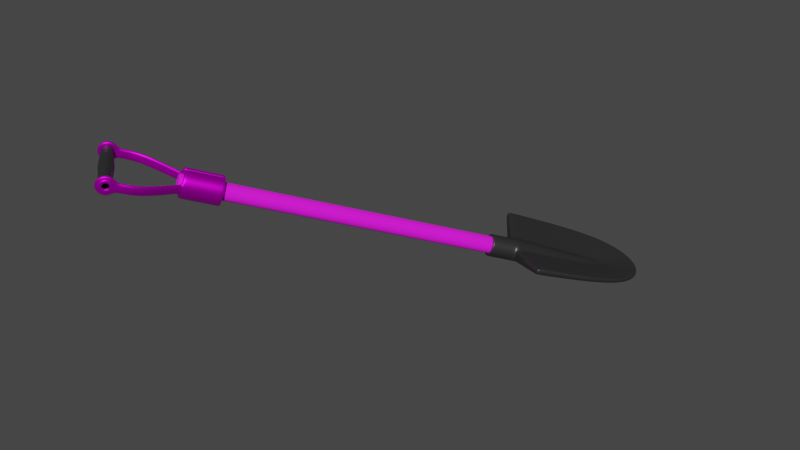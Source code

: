 # Source: shovel.blend  (saved by Blender 3.3.6; exported with 4.5.12 LTS)
import bpy
from mathutils import Matrix  # noqa: F401  (used for matrix-valued properties, if any)

bpy.ops.wm.read_factory_settings(use_empty=True)
scene = bpy.context.scene
scene.name = 'Scene'

# ---- collections
col_collection = bpy.data.collections.new('Collection'); scene.collection.children.link(col_collection)

# ---- images (referenced by path relative to the original .blend; pixels are not part of the script)
import os
ASSET_DIR = os.environ.get("B2B_ASSET_DIR", "")  # directory of the original .blend (textures are referenced by path, not embedded)
HERE = os.path.dirname(os.path.abspath(__file__))  # packed textures are extracted next to this script under _unpacked/

def load_image(name, relpath, width, height, colorspace="sRGB"):
    """Load a texture the original file referenced (path relative to the .blend, or extracted next to this script)."""
    p = next((c for c in (os.path.join(HERE, relpath), os.path.join(ASSET_DIR, relpath)) if relpath and os.path.exists(c)), "")
    if p:
        img = bpy.data.images.load(p, check_existing=True)
        img.name = name
    else:  # same state as the original file: an image datablock whose file is absent (Cycles renders it pink)
        img = bpy.data.images.new(name, width, height)
        img.source = "FILE"
        img.filepath = "//" + (relpath or name)
    img.colorspace_settings.name = colorspace
    return img
img_shovelhand_jpg = load_image('shovelhand.jpg', 'b83ee1327dd271af0e6a5767e3aca9e0.jpg', 1024, 1024, 'sRGB')
img_shovelmetalhand_jpg = load_image('shovelmetalhand.jpg', 'MetalRusted0090_1_350-2.jpg', 1024, 1024, 'sRGB')

# ---- materials (node trees are filled in below, after node groups)
mat_material_004 = bpy.data.materials.new('Material.004')
mat_material_004.use_transparent_shadow = False
mat_material_001 = bpy.data.materials.new('Material.001')
mat_material_001.use_transparent_shadow = False
mat_material_002 = bpy.data.materials.new('Material.002')
mat_material_002.use_transparent_shadow = False

# ---- material node trees
mat_material_004.use_nodes = True; mat_material_004.node_tree.nodes.clear()
_N = mat_material_004.node_tree.nodes; _L = mat_material_004.node_tree.links
n0 = _N.new('ShaderNodeBsdfPrincipled'); n0.name = 'Principled BSDF'; n0.location = (10, 300)
n0.distribution = 'GGX'
n0.subsurface_method = 'RANDOM_WALK_SKIN'
n0.inputs[0].default_value = (0.06998, 0.06998, 0.06998, 1.0)
n0.inputs[1].default_value = 0.6929
n0.inputs[2].default_value = 0.3846
n0.inputs[3].default_value = 1.45
n0.inputs[27].default_value = (0.0, 0.0, 0.0, 1.0)
n0.inputs[28].default_value = 1.0
n1 = _N.new('ShaderNodeOutputMaterial'); n1.name = 'Material Output'; n1.location = (300, 300)
_L.new(n0.outputs[0], n1.inputs[0])
n1.is_active_output = True
mat_material_001.use_nodes = True; mat_material_001.node_tree.nodes.clear()
_N = mat_material_001.node_tree.nodes; _L = mat_material_001.node_tree.links
n0 = _N.new('ShaderNodeBsdfPrincipled'); n0.name = 'Principled BSDF'; n0.location = (10, 300)
n0.distribution = 'GGX'
n0.subsurface_method = 'RANDOM_WALK_SKIN'
n0.inputs[2].default_value = 0.8932
n0.inputs[3].default_value = 1.45
n0.inputs[27].default_value = (0.0, 0.0, 0.0, 1.0)
n0.inputs[28].default_value = 1.0
n1 = _N.new('ShaderNodeOutputMaterial'); n1.name = 'Material Output'; n1.location = (300, 300)
n2 = _N.new('ShaderNodeTexImage'); n2.name = 'Image Texture'; n2.location = (-299, 171)
n2.image = img_shovelhand_jpg
_L.new(n0.outputs[0], n1.inputs[0])
_L.new(n2.outputs[0], n0.inputs[0])
n1.is_active_output = True
mat_material_002.use_nodes = True; mat_material_002.node_tree.nodes.clear()
_N = mat_material_002.node_tree.nodes; _L = mat_material_002.node_tree.links
n0 = _N.new('ShaderNodeBsdfPrincipled'); n0.name = 'Principled BSDF'; n0.location = (10, 300)
n0.distribution = 'GGX'
n0.subsurface_method = 'RANDOM_WALK_SKIN'
n0.inputs[1].default_value = 0.9091
n0.inputs[2].default_value = 0.4023
n0.inputs[3].default_value = 1.45
n0.inputs[27].default_value = (0.0, 0.0, 0.0, 1.0)
n0.inputs[28].default_value = 1.0
n1 = _N.new('ShaderNodeOutputMaterial'); n1.name = 'Material Output'; n1.location = (300, 300)
n2 = _N.new('ShaderNodeTexImage'); n2.name = 'Image Texture'; n2.location = (-350, 137)
n2.image = img_shovelmetalhand_jpg
_L.new(n0.outputs[0], n1.inputs[0])
_L.new(n2.outputs[0], n0.inputs[0])
n1.is_active_output = True

# ---- world
world_world = bpy.data.worlds.new('World'); scene.world = world_world
world_world.use_nodes = True; world_world.node_tree.nodes.clear()
_N = world_world.node_tree.nodes; _L = world_world.node_tree.links
n0 = _N.new('ShaderNodeOutputWorld'); n0.name = 'World Output'; n0.location = (300, 300)
n1 = _N.new('ShaderNodeBackground'); n1.name = 'Background'; n1.location = (10, 300)
n1.inputs[0].default_value = (0.05088, 0.05088, 0.05088, 1.0)
_L.new(n1.outputs[0], n0.inputs[0])
n0.is_active_output = True
world_world.color = (0.05088, 0.05088, 0.05088)
world_world.use_sun_shadow = False
world_world.sun_shadow_jitter_overblur = 0.0

# ---- meshes
me_circle = bpy.data.meshes.new('Circle')
me_circle.from_pydata([(0.0, 1.0, 0.0), (-0.866, 0.5, 0.0), (-0.866, -0.5, 0.0), (0.0, -1.0, 0.0), (0.866, -0.5, 0.0), (0.866, 0.5, 0.0), (-0.866, -0.5, 1.515), (-0.0001324, 0.4127, 7.64), (1.144e-07, 1.0, 1.515), (0.866, 0.5, 1.515), (-0.521, -0.3008, 7.005), (0.866, -0.5, 1.515), (-0.866, 0.5, 1.515), (0.0001335, -0.4127, 7.64), (-0.521, 0.3008, 7.005), (0.521, -0.3008, 7.005), (0.521, 0.3008, 7.005), (1.144e-07, -1.0, 1.515), (-0.001323, 0.9439, 10.4), (0.002445, 0.6482, 10.4), (-4.063, 0.5239, 1.884), (-4.066, 1.073, 1.884), (4.064, 1.068, 1.884), (4.067, 0.5189, 1.884), (3.487, 0.6286, 8.542), (-3.513, 0.6331, 8.542), (3.486, 0.9591, 8.542), (-3.515, 0.9636, 8.542), (-0.7509, 0.3517, 7.123), (0.0003068, -0.3373, 7.852), (-0.7507, -0.2291, 7.123), (-1.112, 0.544, 1.543), (1.112, -0.4218, 1.543), (1.112, 0.5436, 1.543), (-1.112, -0.4214, 1.543), (0.7488, -0.2294, 7.123), (-0.0002195, 0.4596, 7.852), (0.7486, 0.3513, 7.123), (-3.216, 0.8975, 8.389), (-3.215, 0.54, 8.389), (3.748, 0.4173, 1.847), (-0.001154, 0.962, 10.13), (3.19, 0.8935, 8.389), (0.002165, 0.4715, 10.13), (-3.747, 1.016, 1.847), (3.746, 1.012, 1.847), (-3.745, 0.4219, 1.847), (3.192, 0.536, 8.389), (1.028e-07, -1.0, 1.362), (-0.866, -0.5, 1.362), (0.866, 0.5, 1.362), (1.028e-07, 1.0, 1.362), (0.866, -0.5, 1.362), (-0.866, 0.5, 1.362), (6.306e-09, 0.6645, -5.262e-15), (-0.5755, 0.3323, -1.308e-14), (-0.5755, -0.3323, -8.311e-15), (6.363e-09, -0.6645, 4.268e-15), (0.5755, -0.3323, 1.208e-14), (0.5755, 0.3323, 7.317e-15), (8.724e-09, -1.0, 0.1156), (0.866, 0.5, 0.1156), (-0.866, 0.5, 0.1156), (-0.866, -0.5, 0.1156), (8.724e-09, 1.0, 0.1156), (0.866, -0.5, 0.1156), (1.742e-09, 0.9073, -1.454e-15), (0.7858, 0.4537, 2.021e-15), (0.7858, -0.4537, 3.337e-15), (1.758e-09, -0.9073, 1.179e-15), (-0.7858, -0.4537, -2.296e-15), (-0.7858, 0.4537, -3.612e-15), (-8.243e-06, 0.963, 1.822), (0.8443, -0.4874, 1.782), (-0.8443, -0.4874, 1.782), (0.8443, 0.4874, 1.782), (-0.8443, 0.4874, 1.782), (8.518e-06, -0.963, 1.822), (4.031, 0.5258, 2.224), (-4.029, 0.5308, 2.224), (4.028, 1.061, 2.224), (-4.031, 1.066, 2.224), (1.089, -0.4096, 1.816), (1.089, 0.5315, 1.816), (-1.089, -0.4092, 1.816), (-1.089, 0.5319, 1.816), (3.713, 0.4248, 2.18), (3.711, 1.004, 2.18), (-3.711, 0.4293, 2.18), (-3.714, 1.009, 2.18)], [], [(46, 44, 21, 20), (45, 40, 23, 22), (77, 74, 10, 13), (48, 49, 6, 17), (76, 72, 7, 14), (50, 52, 11, 9), (53, 51, 8, 12), (72, 75, 16, 7), (89, 38, 27, 81), (73, 77, 13, 15), (51, 50, 9, 8), (49, 53, 12, 6), (52, 48, 17, 11), (43, 39, 25, 19), (79, 81, 27, 25), (80, 78, 24, 26), (27, 18, 19, 25), (19, 18, 26, 24), (88, 46, 20, 79), (47, 43, 19, 24), (38, 41, 18, 27), (41, 42, 26, 18), (87, 45, 22, 80), (86, 47, 24, 78), (73, 15, 35, 82), (75, 9, 33, 83), (7, 16, 37, 36), (14, 7, 36, 28), (15, 13, 29, 35), (74, 6, 34, 84), (13, 10, 30, 29), (76, 14, 28, 85), (9, 11, 32, 33), (6, 12, 31, 34), (82, 35, 47, 86), (83, 33, 45, 87), (36, 37, 42, 41), (28, 36, 41, 38), (35, 29, 43, 47), (84, 34, 46, 88), (29, 30, 39, 43), (85, 28, 38, 89), (33, 32, 40, 45), (34, 31, 44, 46), (65, 60, 48, 52), (63, 62, 53, 49), (64, 61, 50, 51), (62, 64, 51, 53), (61, 65, 52, 50), (60, 63, 49, 48), (67, 66, 54, 59), (69, 68, 58, 57), (71, 70, 56, 55), (68, 67, 59, 58), (70, 69, 57, 56), (66, 71, 55, 54), (3, 2, 63, 60), (5, 4, 65, 61), (1, 0, 64, 62), (0, 5, 61, 64), (2, 1, 62, 63), (4, 3, 60, 65), (0, 1, 71, 66), (2, 3, 69, 70), (4, 5, 67, 68), (1, 2, 70, 71), (3, 4, 68, 69), (5, 0, 66, 67), (31, 85, 89, 44), (30, 84, 88, 39), (37, 83, 87, 42), (32, 82, 86, 40), (12, 76, 85, 31), (10, 74, 84, 30), (16, 75, 83, 37), (11, 73, 82, 32), (40, 86, 78, 23), (42, 87, 80, 26), (39, 88, 79, 25), (22, 23, 78, 80), (20, 21, 81, 79), (11, 17, 77, 73), (44, 89, 81, 21), (8, 9, 75, 72), (12, 8, 72, 76), (17, 6, 74, 77)])
me_circle.polygons.foreach_set('use_smooth', [True] * 86)
_uv = me_circle.uv_layers.new(name='UVMap')
_uv.uv.foreach_set('vector', [0.5557, 0.9956, 0.5587, 0.9755, 0.5838, 0.9765, 0.5811, 0.9951, 0.3524, 1.014, 0.355, 1.034, 0.3297, 1.034, 0.3273, 1.016, 0.5515, 0.7776, 0.4777, 0.7924, 0.4664, 0.6138, 0.5037, 0.5847, 0.5551, 0.7929, 0.4788, 0.8066, 0.4779, 0.8015, 0.5542, 0.7877, 0.437, 0.1937, 0.4975, 0.2062, 0.4652, 0.4018, 0.4302, 0.3735, 0.6538, 0.9567, 0.7325, 0.9549, 0.7325, 0.9574, 0.6538, 0.9591, 0.4379, 0.1794, 0.5001, 0.1908, 0.4991, 0.1959, 0.4369, 0.1845, 0.4975, 0.2062, 0.5667, 0.2163, 0.5102, 0.3875, 0.4652, 0.4018, 0.2095, 0.1686, 0.2092, 0.3838, 0.1847, 0.3849, 0.1843, 0.1658, 0.6011, 0.7668, 0.5515, 0.7776, 0.5037, 0.5847, 0.5426, 0.5981, 0.5001, 0.1908, 0.5709, 0.2025, 0.57, 0.2077, 0.4991, 0.1959, 0.7326, 0.9795, 0.8113, 0.9777, 0.8113, 0.983, 0.7326, 0.9847, 0.6055, 0.7804, 0.5551, 0.7929, 0.5542, 0.7877, 0.6046, 0.7753, 0.4667, 0.503, 0.2397, 0.6097, 0.2146, 0.6092, 0.4606, 0.494, 0.5952, 0.9355, 0.5951, 0.8934, 0.811, 0.8969, 0.8111, 0.9229, 0.8042, 0.8456, 0.8044, 0.8877, 0.6866, 0.882, 0.6864, 0.856, 0.476, 0.8556, 0.5517, 0.8579, 0.5519, 0.8811, 0.4761, 0.8816, 0.5519, 0.8811, 0.5517, 0.8579, 0.6864, 0.856, 0.6866, 0.882, 0.2421, 0.8238, 0.2417, 0.8353, 0.2156, 0.8391, 0.216, 0.8272, 0.7083, 0.5127, 0.4667, 0.503, 0.4606, 0.494, 0.7266, 0.5032, 0.2092, 0.3838, 0.4445, 0.4852, 0.4429, 0.4944, 0.1847, 0.3849, 0.4445, 0.4852, 0.7013, 0.4695, 0.7225, 0.4785, 0.4429, 0.4944, 0.7799, 0.2678, 0.7846, 0.2571, 0.8084, 0.2626, 0.8035, 0.2735, 0.7851, 0.7113, 0.7083, 0.5127, 0.7266, 0.5032, 0.8054, 0.7052, 0.6011, 0.7668, 0.5426, 0.5981, 0.5567, 0.5908, 0.6168, 0.7621, 0.5667, 0.2163, 0.57, 0.2077, 0.5883, 0.2119, 0.5849, 0.2207, 0.4652, 0.4018, 0.5102, 0.3875, 0.5265, 0.3945, 0.4634, 0.4089, 0.4302, 0.3735, 0.4652, 0.4018, 0.4634, 0.4089, 0.4114, 0.3744, 0.5426, 0.5981, 0.5037, 0.5847, 0.5006, 0.5777, 0.5567, 0.5908, 0.4777, 0.7924, 0.4779, 0.8015, 0.4578, 0.8044, 0.4576, 0.795, 0.5037, 0.5847, 0.4664, 0.6138, 0.4471, 0.6135, 0.5006, 0.5777, 0.437, 0.1937, 0.4302, 0.3735, 0.4114, 0.3744, 0.4176, 0.1916, 0.5792, 0.9951, 0.584, 1.029, 0.5645, 1.029, 0.5599, 0.9967, 0.3271, 1.001, 0.3316, 0.9668, 0.351, 0.9675, 0.3466, 1.0, 0.6168, 0.7621, 0.5567, 0.5908, 0.7083, 0.5127, 0.7851, 0.7113, 0.5849, 0.2207, 0.5883, 0.2119, 0.7846, 0.2571, 0.7799, 0.2678, 0.4634, 0.4089, 0.5265, 0.3945, 0.7013, 0.4695, 0.4445, 0.4852, 0.4114, 0.3744, 0.4634, 0.4089, 0.4445, 0.4852, 0.2092, 0.3838, 0.5567, 0.5908, 0.5006, 0.5777, 0.4667, 0.503, 0.7083, 0.5127, 0.4576, 0.795, 0.4578, 0.8044, 0.2417, 0.8353, 0.2421, 0.8238, 0.5006, 0.5777, 0.4471, 0.6135, 0.2397, 0.6097, 0.4667, 0.503, 0.4176, 0.1916, 0.4114, 0.3744, 0.2092, 0.3838, 0.2095, 0.1686, 0.5599, 0.9967, 0.5645, 1.029, 0.355, 1.034, 0.3524, 1.014, 0.3466, 1.0, 0.351, 0.9675, 0.5587, 0.9755, 0.5557, 0.9956, 0.6127, 0.8219, 0.5622, 0.8343, 0.5551, 0.7929, 0.6055, 0.7804, 0.7324, 0.937, 0.8111, 0.9353, 0.8113, 0.9777, 0.7326, 0.9795, 0.508, 0.1489, 0.5789, 0.1607, 0.5709, 0.2025, 0.5001, 0.1908, 0.4458, 0.1375, 0.508, 0.1489, 0.5001, 0.1908, 0.4379, 0.1794, 0.6537, 0.9367, 0.7324, 0.9349, 0.7325, 0.9549, 0.6538, 0.9567, 0.5622, 0.8343, 0.486, 0.8481, 0.4788, 0.8066, 0.5551, 0.7929, 0.4535, 0.9146, 0.5153, 0.8977, 0.5153, 0.906, 0.4701, 0.9183, 0.5156, 0.9596, 0.4537, 0.9455, 0.4702, 0.941, 0.5155, 0.9513, 0.5772, 0.9119, 0.5773, 0.9428, 0.5608, 0.939, 0.5607, 0.9164, 0.4537, 0.9455, 0.4535, 0.9146, 0.4701, 0.9183, 0.4702, 0.941, 0.5773, 0.9428, 0.5156, 0.9596, 0.5155, 0.9513, 0.5608, 0.939, 0.5153, 0.8977, 0.5772, 0.9119, 0.5607, 0.9164, 0.5153, 0.906, 0.5629, 0.8382, 0.4867, 0.852, 0.486, 0.8481, 0.5622, 0.8343, 0.6536, 0.9348, 0.7323, 0.9331, 0.7324, 0.9349, 0.6537, 0.9367, 0.4466, 0.1336, 0.5087, 0.145, 0.508, 0.1489, 0.4458, 0.1375, 0.5087, 0.145, 0.5796, 0.1568, 0.5789, 0.1607, 0.508, 0.1489, 0.7324, 0.9331, 0.8111, 0.9313, 0.8111, 0.9353, 0.7324, 0.937, 0.6133, 0.8257, 0.5629, 0.8382, 0.5622, 0.8343, 0.6127, 0.8219, 0.5153, 0.8946, 0.5835, 0.9101, 0.5772, 0.9119, 0.5153, 0.8977, 0.5837, 0.9442, 0.5156, 0.9628, 0.5156, 0.9596, 0.5773, 0.9428, 0.4474, 0.9472, 0.4472, 0.9131, 0.4535, 0.9146, 0.4537, 0.9455, 0.5835, 0.9101, 0.5837, 0.9442, 0.5773, 0.9428, 0.5772, 0.9119, 0.5156, 0.9628, 0.4474, 0.9472, 0.4537, 0.9455, 0.5156, 0.9596, 0.4472, 0.9131, 0.5153, 0.8946, 0.5153, 0.8977, 0.4535, 0.9146, 0.4175, 0.1822, 0.4176, 0.1916, 0.2095, 0.1686, 0.209, 0.157, 0.4471, 0.6135, 0.4576, 0.795, 0.2421, 0.8238, 0.2397, 0.6097, 0.5265, 0.3945, 0.5849, 0.2207, 0.7799, 0.2678, 0.7013, 0.4695, 0.6204, 0.7707, 0.6168, 0.7621, 0.7851, 0.7113, 0.7897, 0.7218, 0.4369, 0.1845, 0.437, 0.1937, 0.4176, 0.1916, 0.4175, 0.1822, 0.4664, 0.6138, 0.4777, 0.7924, 0.4576, 0.795, 0.4471, 0.6135, 0.5102, 0.3875, 0.5667, 0.2163, 0.5849, 0.2207, 0.5265, 0.3945, 0.6046, 0.7753, 0.6011, 0.7668, 0.6168, 0.7621, 0.6204, 0.7707, 0.7897, 0.7218, 0.7851, 0.7113, 0.8054, 0.7052, 0.8102, 0.7159, 0.7013, 0.4695, 0.7799, 0.2678, 0.8035, 0.2735, 0.7225, 0.4785, 0.2397, 0.6097, 0.2421, 0.8238, 0.216, 0.8272, 0.2146, 0.6092, 0.8108, 0.8449, 0.8109, 0.8881, 0.8044, 0.8877, 0.8042, 0.8456, 0.5836, 0.9363, 0.5834, 0.8931, 0.5951, 0.8934, 0.5952, 0.9355, 0.6046, 0.7753, 0.5542, 0.7877, 0.5515, 0.7776, 0.6011, 0.7668, 0.209, 0.157, 0.2095, 0.1686, 0.1843, 0.1658, 0.1838, 0.1539, 0.4991, 0.1959, 0.57, 0.2077, 0.5667, 0.2163, 0.4975, 0.2062, 0.4369, 0.1845, 0.4991, 0.1959, 0.4975, 0.2062, 0.437, 0.1937, 0.5542, 0.7877, 0.4779, 0.8015, 0.4777, 0.7924, 0.5515, 0.7776])
me_circle.materials.append(mat_material_004)
me_circle.update()
me_circle_001 = bpy.data.meshes.new('Circle.001')
me_circle_001.from_pydata([(1.607e-08, 0.6645, 5.96e-08), (-0.5755, 0.3323, 5.96e-08), (-0.5755, -0.3323, 5.96e-08), (1.607e-08, -0.6645, 5.96e-08), (0.5755, -0.3323, 5.96e-08), (0.5755, 0.3323, 5.96e-08), (-1.793e-06, 0.6645, -23.96), (-0.5755, 0.3323, -23.96), (-0.5755, -0.3323, -23.96), (-1.793e-06, -0.6645, -23.96), (0.5755, -0.3323, -23.96), (0.5755, 0.3323, -23.96), (-1.799e-06, 0.3809, -23.96), (-0.3298, 0.1904, -23.96), (-0.3298, -0.1904, -23.96), (-1.799e-06, -0.3809, -23.96), (0.3298, -0.1904, -23.96), (0.3298, 0.1904, -23.96), (-1.777e-06, 0.6645, -23.75), (0.5755, 0.3323, -23.75), (0.5755, -0.3323, -23.75), (-1.777e-06, -0.6645, -23.75), (-0.5755, -0.3323, -23.75), (-0.5755, 0.3323, -23.75), (-1.158e-08, 0.6645, -0.3662), (0.5755, -0.3323, -0.3662), (-0.5755, -0.3323, -0.3662), (0.5755, 0.3323, -0.3662), (-1.158e-08, -0.6645, -0.3662), (-0.5755, 0.3323, -0.3662)], [], [(18, 19, 11, 6), (20, 21, 9, 10), (22, 23, 7, 8), (19, 20, 10, 11), (21, 22, 8, 9), (23, 18, 6, 7), (11, 10, 16, 17), (9, 8, 14, 15), (7, 6, 12, 13), (6, 11, 17, 12), (10, 9, 15, 16), (8, 7, 13, 14), (12, 15, 14, 13), (17, 16, 15, 12), (29, 24, 18, 23), (28, 26, 22, 21), (27, 25, 20, 19), (26, 29, 23, 22), (25, 28, 21, 20), (24, 27, 19, 18), (0, 5, 27, 24), (4, 3, 28, 25), (2, 1, 29, 26), (5, 4, 25, 27), (3, 2, 26, 28), (1, 0, 24, 29)])
me_circle_001.polygons.foreach_set('use_smooth', [True] * 26)
_uv = me_circle_001.uv_layers.new(name='UVMap')
_uv.uv.foreach_set('vector', [1.005, 0.5478, 1.005, 0.5265, 1.014, 0.5265, 1.014, 0.5478, 1.005, 0.5052, 1.005, 0.4626, 1.014, 0.4626, 1.014, 0.5052, 1.005, 0.6118, 1.005, 0.5905, 1.014, 0.5905, 1.014, 0.6118, 1.005, 0.5265, 1.005, 0.5052, 1.014, 0.5052, 1.014, 0.5265, 1.005, 0.4626, 1.005, 0.4413, 1.014, 0.4413, 1.014, 0.4626, 1.005, 0.5905, 1.005, 0.5478, 1.014, 0.5478, 1.014, 0.5905, -0.01038, 0.4147, -0.0001723, 0.3882, 0.01236, 0.3995, 0.006505, 0.4147, 0.03938, 0.3882, 0.06873, 0.4147, 0.05184, 0.4147, 0.03503, 0.3995, 0.05852, 0.4413, 0.01897, 0.4413, 0.02332, 0.4299, 0.04599, 0.4299, 0.01897, 0.4413, -0.01038, 0.4147, 0.006505, 0.4147, 0.02332, 0.4299, -0.0001723, 0.3882, 0.03938, 0.3882, 0.03503, 0.3995, 0.01236, 0.3995, 0.06873, 0.4147, 0.05852, 0.4413, 0.04599, 0.4299, 0.05184, 0.4147, 0.02332, 0.4299, 0.03503, 0.3995, 0.05184, 0.4147, 0.04599, 0.4299, 0.006505, 0.4147, 0.01236, 0.3995, 0.03503, 0.3995, 0.02332, 0.4299, 0.005281, 0.5905, 0.005281, 0.5478, 1.005, 0.5478, 1.005, 0.5905, 0.005281, 0.4626, 0.005281, 0.4413, 1.005, 0.4413, 1.005, 0.4626, 0.005281, 0.5265, 0.005281, 0.5052, 1.005, 0.5052, 1.005, 0.5265, 0.005281, 0.6118, 0.005281, 0.5905, 1.005, 0.5905, 1.005, 0.6118, 0.005281, 0.5052, 0.005281, 0.4626, 1.005, 0.4626, 1.005, 0.5052, 0.005281, 0.5478, 0.005281, 0.5265, 1.005, 0.5265, 1.005, 0.5478, -0.01038, 0.5478, -0.01038, 0.5265, 0.005281, 0.5265, 0.005281, 0.5478, -0.01038, 0.5052, -0.01038, 0.4626, 0.005281, 0.4626, 0.005281, 0.5052, -0.01038, 0.6118, -0.01038, 0.5905, 0.005281, 0.5905, 0.005281, 0.6118, -0.01038, 0.5265, -0.01038, 0.5052, 0.005281, 0.5052, 0.005281, 0.5265, -0.01038, 0.4626, -0.01038, 0.4413, 0.005281, 0.4413, 0.005281, 0.4626, -0.01038, 0.5905, -0.01038, 0.5478, 0.005281, 0.5478, 0.005281, 0.5905])
me_circle_001.materials.append(mat_material_001)
me_circle_001.update()
me_circle_003 = bpy.data.meshes.new('Circle.003')
me_circle_003.from_pydata([(2.958, 1.283, -0.5665), (2.317, 1.111, -0.5665), (1.848, 0.6414, -0.5665), (1.676, -2.476e-08, -0.5665), (4.241, -2.476e-08, -0.5665), (4.069, 0.6414, -0.5665), (3.6, 1.111, -0.5665), (7.069, -2.476e-08, -0.5665), (6.898, 0.6414, -0.5665), (11.41, 0.0, 1.925), (11.4, 0.6414, 2.009), (16.31, 0.0, 1.925), (16.3, 0.6414, 2.009), (11.4, 1.219, 2.309), (16.3, 1.219, 2.309), (11.4, 1.588, 2.748), (16.3, 1.588, 2.748), (11.4, 1.819, 3.279), (16.3, 1.819, 3.279), (11.4, 1.912, 3.695), (16.3, 1.912, 3.695), (2.958, -1.283, -0.5665), (2.317, -1.111, -0.5665), (1.848, -0.6414, -0.5665), (4.069, -0.6414, -0.5665), (3.6, -1.111, -0.5665), (6.898, -0.6414, -0.5665), (11.4, -0.6414, 2.009), (16.3, -0.6414, 2.009), (11.4, -1.219, 2.309), (16.3, -1.219, 2.309), (11.4, -1.588, 2.748), (16.3, -1.588, 2.748), (11.4, -1.819, 3.279), (16.3, -1.819, 3.279), (11.4, -1.912, 3.695), (16.3, -1.912, 3.695), (2.958, 0.8279, -0.5665), (2.545, 0.7169, -0.5665), (2.242, 0.4139, -0.5665), (2.131, -2.09e-08, -0.5665), (3.786, -2.09e-08, -0.5665), (3.675, 0.4139, -0.5665), (3.372, 0.7169, -0.5665), (2.958, -0.8279, -0.5665), (2.545, -0.7169, -0.5665), (2.242, -0.4139, -0.5665), (3.675, -0.4139, -0.5665), (3.372, -0.7169, -0.5665), (2.958, 0.4209, -0.5665), (2.748, 0.3645, -0.5665), (2.594, 0.2104, -0.5665), (2.538, -2.012e-08, -0.5665), (3.379, -2.012e-08, -0.5665), (3.323, 0.2104, -0.5665), (3.169, 0.3645, -0.5665), (2.958, -0.4209, -0.5665), (2.748, -0.3645, -0.5665), (2.594, -0.2104, -0.5665), (3.323, -0.2104, -0.5665), (3.169, -0.3645, -0.5665), (16.12, 0.0, 1.925), (16.11, 0.6414, 2.009), (16.11, 1.219, 2.309), (16.11, 1.588, 2.748), (16.11, 1.819, 3.279), (16.11, 1.912, 3.695), (16.11, -0.6414, 2.009), (16.11, -1.219, 2.309), (16.11, -1.588, 2.748), (16.11, -1.819, 3.279), (16.11, -1.912, 3.695), (11.64, 0.6414, 2.009), (11.64, 1.219, 2.309), (11.64, 1.588, 2.748), (11.64, 1.819, 3.279), (11.64, 1.912, 3.695), (11.64, -0.6414, 2.009), (11.64, -1.219, 2.309), (11.64, -1.588, 2.748), (11.64, -1.819, 3.279), (11.64, -1.912, 3.695), (11.64, 0.0, 1.925), (2.545, 0.7169, -0.6687), (2.958, 0.8279, -0.6687), (2.242, 0.4139, -0.6687), (2.131, -2.09e-08, -0.6687), (3.675, 0.4139, -0.6687), (3.786, -2.09e-08, -0.6687), (3.372, 0.7169, -0.6687), (2.545, -0.7169, -0.6687), (2.958, -0.8279, -0.6687), (2.242, -0.4139, -0.6687), (3.675, -0.4139, -0.6687), (3.372, -0.7169, -0.6687), (2.748, 0.3645, -0.6687), (2.958, 0.4209, -0.6687), (2.594, 0.2104, -0.6687), (2.538, -2.012e-08, -0.6687), (3.323, 0.2104, -0.6687), (3.379, -2.012e-08, -0.6687), (3.169, 0.3645, -0.6687), (2.748, -0.3645, -0.6687), (2.958, -0.4209, -0.6687), (2.594, -0.2104, -0.6687), (3.323, -0.2104, -0.6687), (3.169, -0.3645, -0.6687), (2.175, -0.4522, -0.5665), (2.054, -2.155e-08, -0.5665), (2.175, 0.4522, -0.5665), (3.863, -2.155e-08, -0.5665), (3.742, -0.4522, -0.5665), (3.742, 0.4522, -0.5665), (2.958, -0.9043, -0.5665), (2.506, -0.7832, -0.5665), (2.958, 0.9043, -0.5665), (2.506, 0.7832, -0.5665), (3.411, -0.7832, -0.5665), (3.411, 0.7832, -0.5665), (11.26, -8.418e-10, 1.84), (11.25, 0.6414, 1.921), (11.25, -0.6414, 1.921), (4.793, -2.476e-08, -0.5665), (4.621, 0.6414, -0.5665), (4.621, -0.6414, -0.5665), (2.961, -1.279, 8.079), (2.319, -1.107, 8.079), (1.85, -0.6375, 8.079), (1.678, 0.003857, 8.079), (4.243, 0.003857, 8.079), (4.071, -0.6375, 8.079), (3.602, -1.107, 8.079), (7.072, 0.003856, 8.079), (6.9, -0.6375, 8.079), (11.41, 0.003856, 5.587), (11.4, -0.6375, 5.503), (16.32, 0.003856, 5.587), (16.3, -0.6375, 5.503), (11.4, -1.215, 5.203), (16.3, -1.215, 5.203), (11.4, -1.584, 4.764), (16.3, -1.584, 4.764), (11.4, -1.815, 4.233), (16.3, -1.815, 4.233), (11.4, -1.908, 3.817), (16.3, -1.908, 3.817), (2.961, 1.287, 8.079), (2.319, 1.115, 8.079), (1.85, 0.6452, 8.079), (4.071, 0.6452, 8.079), (3.602, 1.115, 8.079), (6.9, 0.6452, 8.079), (11.4, 0.6452, 5.503), (16.3, 0.6452, 5.503), (11.4, 1.223, 5.203), (16.3, 1.223, 5.203), (11.4, 1.592, 4.764), (16.3, 1.592, 4.764), (11.4, 1.823, 4.233), (16.3, 1.823, 4.233), (11.4, 1.915, 3.817), (16.3, 1.915, 3.817), (2.961, -0.824, 8.079), (2.547, -0.7131, 8.079), (2.244, -0.4101, 8.079), (2.133, 0.003857, 8.079), (3.788, 0.003857, 8.079), (3.678, -0.4101, 8.079), (3.375, -0.7131, 8.079), (2.961, 0.8317, 8.079), (2.547, 0.7208, 8.079), (2.244, 0.4178, 8.079), (3.678, 0.4178, 8.079), (3.375, 0.7208, 8.079), (2.961, -0.417, 8.079), (2.75, -0.3606, 8.079), (2.596, -0.2066, 8.079), (2.54, 0.003857, 8.079), (3.381, 0.003857, 8.079), (3.325, -0.2066, 8.079), (3.171, -0.3606, 8.079), (2.961, 0.4247, 8.079), (2.75, 0.3683, 8.079), (2.596, 0.2143, 8.079), (3.325, 0.2143, 8.079), (3.171, 0.3683, 8.079), (16.12, 0.003856, 5.587), (16.11, -0.6375, 5.503), (16.11, -1.215, 5.203), (16.11, -1.584, 4.764), (16.11, -1.815, 4.233), (16.11, -1.908, 3.817), (16.11, 0.6452, 5.503), (16.11, 1.223, 5.203), (16.11, 1.592, 4.764), (16.11, 1.823, 4.233), (16.11, 1.915, 3.817), (11.64, -0.6375, 5.503), (11.64, -1.215, 5.203), (11.64, -1.584, 4.764), (11.64, -1.815, 4.233), (11.64, -1.908, 3.817), (11.64, 0.6452, 5.503), (11.64, 1.223, 5.203), (11.64, 1.592, 4.764), (11.64, 1.823, 4.233), (11.64, 1.915, 3.817), (11.64, 0.003856, 5.587), (2.547, -0.7131, 8.181), (2.961, -0.824, 8.181), (2.244, -0.4101, 8.181), (2.133, 0.003857, 8.181), (3.678, -0.4101, 8.181), (3.788, 0.003857, 8.181), (3.375, -0.7131, 8.181), (2.547, 0.7208, 8.181), (2.961, 0.8317, 8.181), (2.244, 0.4178, 8.181), (3.678, 0.4178, 8.181), (3.375, 0.7208, 8.181), (2.75, -0.3606, 8.181), (2.961, -0.417, 8.181), (2.596, -0.2066, 8.181), (2.54, 0.003857, 8.181), (3.325, -0.2066, 8.181), (3.381, 0.003857, 8.181), (3.171, -0.3606, 8.181), (2.75, 0.3683, 8.181), (2.961, 0.4247, 8.181), (2.596, 0.2143, 8.181), (3.325, 0.2143, 8.181), (3.171, 0.3683, 8.181), (2.177, 0.456, 8.079), (2.056, 0.003857, 8.079), (2.177, -0.4483, 8.079), (3.865, 0.003857, 8.079), (3.744, 0.456, 8.079), (3.744, -0.4483, 8.079), (2.961, 0.9082, 8.079), (2.508, 0.787, 8.079), (2.961, -0.9005, 8.079), (2.508, -0.7793, 8.079), (3.413, 0.787, 8.079), (3.413, -0.7793, 8.079), (11.26, 0.003856, 5.672), (11.25, -0.6375, 5.591), (11.25, 0.6452, 5.591), (4.795, 0.003857, 8.079), (4.623, -0.6375, 8.079), (4.623, 0.6452, 8.079)], [], [(123, 8, 7, 122), (120, 10, 9, 119), (62, 12, 11, 61), (62, 63, 14, 12), (63, 64, 16, 14), (64, 65, 18, 16), (65, 66, 20, 18), (124, 122, 7, 26), (121, 119, 9, 27), (67, 61, 11, 28), (67, 28, 30, 68), (68, 30, 32, 69), (69, 32, 34, 70), (70, 34, 36, 71), (108, 40, 46, 107), (108, 109, 39, 40), (111, 47, 41, 110), (110, 41, 42, 112), (114, 45, 44, 113), (116, 115, 37, 38), (117, 48, 47, 111), (118, 112, 42, 43), (107, 46, 45, 114), (109, 116, 38, 39), (113, 44, 48, 117), (115, 118, 43, 37), (47, 48, 94, 93), (52, 58, 104, 98), (40, 39, 85, 86), (49, 50, 95, 96), (41, 47, 93, 88), (58, 57, 102, 104), (39, 38, 83, 85), (46, 40, 86, 92), (57, 56, 103, 102), (38, 37, 84, 83), (45, 46, 92, 90), (55, 49, 96, 101), (80, 70, 71, 81), (79, 69, 70, 80), (78, 68, 69, 79), (77, 67, 68, 78), (77, 82, 61, 67), (75, 76, 66, 65), (74, 75, 65, 64), (73, 74, 64, 63), (72, 73, 63, 62), (72, 62, 61, 82), (10, 72, 82, 9), (10, 13, 73, 72), (13, 15, 74, 73), (15, 17, 75, 74), (17, 19, 76, 75), (27, 9, 82, 77), (27, 77, 78, 29), (29, 78, 79, 31), (31, 79, 80, 33), (33, 80, 81, 35), (86, 85, 97, 98), (93, 105, 100, 88), (90, 102, 103, 91), (88, 100, 99, 87), (94, 106, 105, 93), (83, 84, 96, 95), (92, 104, 102, 90), (89, 87, 99, 101), (91, 103, 106, 94), (85, 83, 95, 97), (86, 98, 104, 92), (84, 89, 101, 96), (50, 51, 97, 95), (42, 41, 88, 87), (59, 53, 100, 105), (48, 44, 91, 94), (51, 52, 98, 97), (43, 42, 87, 89), (60, 59, 105, 106), (53, 54, 99, 100), (37, 43, 89, 84), (56, 60, 106, 103), (54, 55, 101, 99), (44, 45, 90, 91), (0, 6, 118, 115), (21, 113, 117, 25), (2, 1, 116, 109), (23, 107, 114, 22), (6, 5, 112, 118), (25, 117, 111, 24), (1, 0, 115, 116), (22, 114, 113, 21), (4, 110, 112, 5), (24, 111, 110, 4), (3, 2, 109, 108), (3, 108, 107, 23), (26, 7, 119, 121), (8, 120, 119, 7), (24, 4, 122, 124), (5, 123, 122, 4), (248, 133, 132, 247), (245, 135, 134, 244), (187, 137, 136, 186), (187, 188, 139, 137), (188, 189, 141, 139), (189, 190, 143, 141), (190, 191, 145, 143), (249, 247, 132, 151), (246, 244, 134, 152), (192, 186, 136, 153), (192, 153, 155, 193), (193, 155, 157, 194), (194, 157, 159, 195), (195, 159, 161, 196), (233, 165, 171, 232), (233, 234, 164, 165), (236, 172, 166, 235), (235, 166, 167, 237), (239, 170, 169, 238), (241, 240, 162, 163), (242, 173, 172, 236), (243, 237, 167, 168), (232, 171, 170, 239), (234, 241, 163, 164), (238, 169, 173, 242), (240, 243, 168, 162), (172, 173, 219, 218), (177, 183, 229, 223), (165, 164, 210, 211), (174, 175, 220, 221), (166, 172, 218, 213), (183, 182, 227, 229), (164, 163, 208, 210), (171, 165, 211, 217), (182, 181, 228, 227), (163, 162, 209, 208), (170, 171, 217, 215), (180, 174, 221, 226), (205, 195, 196, 206), (204, 194, 195, 205), (203, 193, 194, 204), (202, 192, 193, 203), (202, 207, 186, 192), (200, 201, 191, 190), (199, 200, 190, 189), (198, 199, 189, 188), (197, 198, 188, 187), (197, 187, 186, 207), (135, 197, 207, 134), (135, 138, 198, 197), (138, 140, 199, 198), (140, 142, 200, 199), (142, 144, 201, 200), (152, 134, 207, 202), (152, 202, 203, 154), (154, 203, 204, 156), (156, 204, 205, 158), (158, 205, 206, 160), (211, 210, 222, 223), (218, 230, 225, 213), (215, 227, 228, 216), (213, 225, 224, 212), (219, 231, 230, 218), (208, 209, 221, 220), (217, 229, 227, 215), (214, 212, 224, 226), (216, 228, 231, 219), (210, 208, 220, 222), (211, 223, 229, 217), (209, 214, 226, 221), (175, 176, 222, 220), (167, 166, 213, 212), (184, 178, 225, 230), (173, 169, 216, 219), (176, 177, 223, 222), (168, 167, 212, 214), (185, 184, 230, 231), (178, 179, 224, 225), (162, 168, 214, 209), (181, 185, 231, 228), (179, 180, 226, 224), (169, 170, 215, 216), (125, 131, 243, 240), (146, 238, 242, 150), (127, 126, 241, 234), (148, 232, 239, 147), (131, 130, 237, 243), (150, 242, 236, 149), (126, 125, 240, 241), (147, 239, 238, 146), (129, 235, 237, 130), (149, 236, 235, 129), (128, 127, 234, 233), (128, 233, 232, 148), (151, 132, 244, 246), (133, 245, 244, 132), (149, 129, 247, 249), (130, 248, 247, 129)])
me_circle_003.polygons.foreach_set('use_smooth', [1, 1, 1, 1, 1, 1, 1, 1, 1, 1, 1, 1, 1, 1, 1, 1, 1, 1, 1, 1, 1, 1, 1, 1, 1, 1, 1, 0, 1, 0, 1, 0, 1, 1, 0, 1, 1, 0, 1, 1, 1, 1, 1, 1, 1, 1, 1, 1, 1, 1, 1, 1, 1, 1, 1, 1, 1, 1, 1, 1, 1, 1, 1, 1, 1, 1, 1, 1, 1, 1, 0, 1, 0, 1, 0, 1, 0, 0, 1, 0, 0, 1, 1, 1, 1, 1, 1, 1, 1, 1, 1, 1, 1, 1, 1, 1, 1, 1, 1, 1, 1, 1, 1, 1, 1, 1, 1, 1, 1, 1, 1, 1, 1, 1, 1, 1, 1, 1, 1, 1, 1, 1, 1, 1, 1, 0, 1, 0, 1, 0, 1, 1, 0, 1, 1, 0, 1, 1, 1, 1, 1, 1, 1, 1, 1, 1, 1, 1, 1, 1, 1, 1, 1, 1, 1, 1, 1, 1, 1, 1, 1, 1, 1, 1, 1, 1, 1, 1, 0, 1, 0, 1, 0, 1, 0, 0, 1, 0, 0, 1, 1, 1, 1, 1, 1, 1, 1, 1, 1, 1, 1, 1, 1, 1, 1, 1])
_uv = me_circle_003.uv_layers.new(name='UVMap')
_uv.uv.foreach_set('vector', [0.5301, 0.5137, 0.4725, 0.5119, 0.4684, 0.4743, 0.526, 0.4761, 0.3603, 0.5083, 0.3563, 0.5082, 0.3565, 0.4708, 0.3603, 0.4709, 0.2373, 0.5045, 0.2325, 0.5044, 0.2324, 0.4669, 0.2373, 0.467, 0.2373, 0.5045, 0.2368, 0.5382, 0.232, 0.5381, 0.2325, 0.5044, 0.3315, 0.5803, 0.3287, 0.5913, 0.3177, 0.591, 0.3205, 0.5799, 0.3287, 0.5913, 0.3269, 0.6047, 0.3158, 0.6044, 0.3177, 0.591, 0.3269, 0.6047, 0.3262, 0.6152, 0.3151, 0.6148, 0.3158, 0.6044, 0.5306, 0.4387, 0.526, 0.4761, 0.4684, 0.4743, 0.473, 0.4369, 0.3608, 0.4334, 0.3603, 0.4709, 0.3565, 0.4708, 0.3568, 0.4333, 0.2378, 0.4296, 0.2373, 0.467, 0.2324, 0.4669, 0.233, 0.4294, 0.2378, 0.4296, 0.233, 0.4294, 0.233, 0.3957, 0.2378, 0.3958, 0.5933, 0.5531, 0.6044, 0.5534, 0.6016, 0.5644, 0.5905, 0.5641, 0.5905, 0.5641, 0.6016, 0.5644, 0.5998, 0.5778, 0.5887, 0.5775, 0.5887, 0.5775, 0.5998, 0.5778, 0.599, 0.5883, 0.588, 0.588, 0.5953, 0.4782, 0.5933, 0.4782, 0.5907, 0.4539, 0.5924, 0.4517, 0.5953, 0.4782, 0.592, 0.5045, 0.5904, 0.5023, 0.5933, 0.4782, 0.5528, 0.4505, 0.5544, 0.4528, 0.5515, 0.4769, 0.5495, 0.4768, 0.5495, 0.4768, 0.5515, 0.4769, 0.5541, 0.5011, 0.5524, 0.5033, 0.5841, 0.4321, 0.5831, 0.436, 0.5727, 0.4292, 0.5728, 0.4247, 0.5835, 0.5236, 0.572, 0.5303, 0.5721, 0.5259, 0.5826, 0.5197, 0.5613, 0.4314, 0.5622, 0.4353, 0.5544, 0.4528, 0.5528, 0.4505, 0.5606, 0.5229, 0.5524, 0.5033, 0.5541, 0.5011, 0.5616, 0.5191, 0.5924, 0.4517, 0.5907, 0.4539, 0.5831, 0.436, 0.5841, 0.4321, 0.592, 0.5045, 0.5835, 0.5236, 0.5826, 0.5197, 0.5904, 0.5023, 0.5728, 0.4247, 0.5727, 0.4292, 0.5622, 0.4353, 0.5613, 0.4314, 0.572, 0.5303, 0.5606, 0.5229, 0.5616, 0.5191, 0.5721, 0.5259, 0.5073, 0.7416, 0.4874, 0.741, 0.4875, 0.7384, 0.5073, 0.739, 0.4152, 0.7337, 0.4279, 0.7341, 0.4279, 0.7366, 0.4151, 0.7363, 0.5817, 0.7372, 0.6034, 0.7378, 0.6034, 0.7404, 0.5817, 0.7398, 0.4157, 0.7389, 0.4283, 0.7392, 0.4283, 0.7418, 0.4156, 0.7414, 0.4856, 0.7332, 0.5073, 0.7339, 0.5073, 0.7364, 0.4856, 0.7358, 0.4279, 0.7341, 0.4389, 0.7344, 0.4389, 0.737, 0.4279, 0.7366, 0.6033, 0.7456, 0.5835, 0.745, 0.5835, 0.7424, 0.6033, 0.743, 0.5567, 0.7364, 0.5817, 0.7372, 0.5817, 0.7398, 0.5566, 0.739, 0.5689, 0.7446, 0.5806, 0.7449, 0.5806, 0.7475, 0.5689, 0.7471, 0.5835, 0.745, 0.5587, 0.7442, 0.5587, 0.7417, 0.5835, 0.7424, 0.535, 0.7358, 0.5567, 0.7364, 0.5566, 0.739, 0.535, 0.7384, 0.4039, 0.7385, 0.4157, 0.7389, 0.4156, 0.7414, 0.4039, 0.7411, 0.3297, 0.5697, 0.5887, 0.5775, 0.588, 0.588, 0.3289, 0.5802, 0.3315, 0.5563, 0.5905, 0.5641, 0.5887, 0.5775, 0.3297, 0.5697, 0.3343, 0.5453, 0.5933, 0.5531, 0.5905, 0.5641, 0.3315, 0.5563, 0.3509, 0.4331, 0.2378, 0.4296, 0.2378, 0.3958, 0.3509, 0.3994, 0.3509, 0.4331, 0.3506, 0.4706, 0.2373, 0.467, 0.2378, 0.4296, 0.5859, 0.6125, 0.5852, 0.623, 0.3262, 0.6152, 0.3269, 0.6047, 0.5878, 0.5991, 0.5859, 0.6125, 0.3269, 0.6047, 0.3287, 0.5913, 0.5906, 0.5881, 0.5878, 0.5991, 0.3287, 0.5913, 0.3315, 0.5803, 0.3504, 0.508, 0.3499, 0.5418, 0.2368, 0.5382, 0.2373, 0.5045, 0.3504, 0.508, 0.2373, 0.5045, 0.2373, 0.467, 0.3506, 0.4706, 0.3563, 0.5082, 0.3504, 0.508, 0.3506, 0.4706, 0.3565, 0.4708, 0.3563, 0.5082, 0.3558, 0.5419, 0.3499, 0.5418, 0.3504, 0.508, 0.6042, 0.5885, 0.6014, 0.5995, 0.5878, 0.5991, 0.5906, 0.5881, 0.6014, 0.5995, 0.5996, 0.6129, 0.5859, 0.6125, 0.5878, 0.5991, 0.5996, 0.6129, 0.5988, 0.6234, 0.5852, 0.623, 0.5859, 0.6125, 0.3568, 0.4333, 0.3565, 0.4708, 0.3506, 0.4706, 0.3509, 0.4331, 0.3568, 0.4333, 0.3509, 0.4331, 0.3509, 0.3994, 0.3568, 0.3996, 0.3207, 0.5449, 0.3343, 0.5453, 0.3315, 0.5563, 0.3178, 0.5559, 0.3178, 0.5559, 0.3315, 0.5563, 0.3297, 0.5697, 0.316, 0.5693, 0.316, 0.5693, 0.3297, 0.5697, 0.3289, 0.5802, 0.3153, 0.5798, 0.5529, 0.7337, 0.5293, 0.7274, 0.5421, 0.7203, 0.5542, 0.7235, 0.5817, 0.6986, 0.5688, 0.7057, 0.5567, 0.7025, 0.558, 0.6923, 0.5958, 0.7294, 0.576, 0.7214, 0.5799, 0.7166, 0.6035, 0.72, 0.558, 0.6923, 0.5567, 0.7025, 0.5444, 0.7021, 0.5337, 0.6916, 0.5983, 0.7087, 0.5772, 0.7108, 0.5688, 0.7057, 0.5817, 0.6986, 0.5126, 0.7173, 0.5075, 0.706, 0.5311, 0.7094, 0.5337, 0.7152, 0.5773, 0.7345, 0.5666, 0.7239, 0.576, 0.7214, 0.5958, 0.7294, 0.5152, 0.6966, 0.5337, 0.6916, 0.5444, 0.7021, 0.535, 0.7047, 0.6035, 0.72, 0.5799, 0.7166, 0.5772, 0.7108, 0.5983, 0.7087, 0.5293, 0.7274, 0.5126, 0.7173, 0.5337, 0.7152, 0.5421, 0.7203, 0.5529, 0.7337, 0.5542, 0.7235, 0.5666, 0.7239, 0.5773, 0.7345, 0.5075, 0.706, 0.5152, 0.6966, 0.535, 0.7047, 0.5311, 0.7094, 0.4283, 0.7392, 0.4383, 0.7395, 0.4383, 0.7421, 0.4283, 0.7418, 0.4606, 0.7325, 0.4856, 0.7332, 0.4856, 0.7358, 0.4606, 0.735, 0.4047, 0.7359, 0.4157, 0.7363, 0.4157, 0.7389, 0.4047, 0.7385, 0.4874, 0.741, 0.4626, 0.7403, 0.4626, 0.7377, 0.4875, 0.7384, 0.4041, 0.7333, 0.4152, 0.7337, 0.4151, 0.7363, 0.4041, 0.7359, 0.4389, 0.7318, 0.4606, 0.7325, 0.4606, 0.735, 0.4389, 0.7344, 0.5932, 0.7453, 0.6033, 0.7456, 0.6033, 0.7482, 0.5932, 0.7479, 0.4157, 0.7363, 0.4285, 0.7367, 0.4285, 0.7392, 0.4157, 0.7389, 0.5587, 0.7442, 0.5355, 0.7436, 0.5356, 0.741, 0.5587, 0.7417, 0.5806, 0.7449, 0.5932, 0.7453, 0.5932, 0.7479, 0.5806, 0.7475, 0.4285, 0.7367, 0.4395, 0.737, 0.4395, 0.7396, 0.4285, 0.7392, 0.4626, 0.7403, 0.4395, 0.7396, 0.4395, 0.737, 0.4626, 0.7377, 0.5719, 0.5524, 0.5557, 0.5419, 0.5606, 0.5229, 0.572, 0.5303, 0.5729, 0.4026, 0.5728, 0.4247, 0.5613, 0.4314, 0.5566, 0.4121, 0.6002, 0.5158, 0.5882, 0.5429, 0.5835, 0.5236, 0.592, 0.5045, 0.6007, 0.4409, 0.5924, 0.4517, 0.5841, 0.4321, 0.5891, 0.4131, 0.5557, 0.5419, 0.5441, 0.5141, 0.5524, 0.5033, 0.5606, 0.5229, 0.5566, 0.4121, 0.5613, 0.4314, 0.5528, 0.4505, 0.5446, 0.4392, 0.5882, 0.5429, 0.5719, 0.5524, 0.572, 0.5303, 0.5835, 0.5236, 0.5891, 0.4131, 0.5841, 0.4321, 0.5728, 0.4247, 0.5729, 0.4026, 0.54, 0.4765, 0.5495, 0.4768, 0.5524, 0.5033, 0.5441, 0.5141, 0.5446, 0.4392, 0.5528, 0.4505, 0.5495, 0.4768, 0.54, 0.4765, 0.6048, 0.4785, 0.6002, 0.5158, 0.592, 0.5045, 0.5953, 0.4782, 0.6048, 0.4785, 0.5953, 0.4782, 0.5924, 0.4517, 0.6007, 0.4409, 0.473, 0.4369, 0.4684, 0.4743, 0.3603, 0.4709, 0.3608, 0.4334, 0.4725, 0.5119, 0.3603, 0.5083, 0.3603, 0.4709, 0.4684, 0.4743, 0.5446, 0.4392, 0.54, 0.4765, 0.526, 0.4761, 0.5306, 0.4387, 0.5441, 0.5141, 0.5301, 0.5137, 0.526, 0.4761, 0.54, 0.4765, 0.2735, 0.2898, 0.3355, 0.292, 0.3274, 0.3265, 0.2654, 0.3243, 0.4565, 0.2975, 0.4607, 0.2977, 0.448, 0.332, 0.4439, 0.3318, 0.589, 0.3023, 0.5942, 0.3025, 0.5818, 0.3368, 0.5766, 0.3366, 0.589, 0.3023, 0.6008, 0.2716, 0.606, 0.2718, 0.5942, 0.3025, 0.5927, 0.6583, 0.59, 0.6471, 0.6011, 0.6474, 0.6038, 0.6586, 0.59, 0.6471, 0.5884, 0.6336, 0.5995, 0.6339, 0.6011, 0.6474, 0.5884, 0.6336, 0.5878, 0.623, 0.5988, 0.6234, 0.5995, 0.6339, 0.2479, 0.3584, 0.2654, 0.3243, 0.3274, 0.3265, 0.3099, 0.3606, 0.4309, 0.3661, 0.4439, 0.3318, 0.448, 0.332, 0.4352, 0.3663, 0.5634, 0.3709, 0.5766, 0.3366, 0.5818, 0.3368, 0.5686, 0.3711, 0.5634, 0.3709, 0.5686, 0.3711, 0.5574, 0.4021, 0.5522, 0.4019, 0.331, 0.6855, 0.3199, 0.6851, 0.3172, 0.6739, 0.3283, 0.6743, 0.3283, 0.6743, 0.3172, 0.6739, 0.3155, 0.6605, 0.3266, 0.6608, 0.3266, 0.6608, 0.3155, 0.6605, 0.3149, 0.6499, 0.326, 0.6502, 0.1907, 0.3216, 0.1928, 0.3217, 0.1876, 0.3439, 0.185, 0.3459, 0.1907, 0.3216, 0.203, 0.2975, 0.2041, 0.2996, 0.1928, 0.3217, 0.2277, 0.3474, 0.2267, 0.3453, 0.2379, 0.3233, 0.24, 0.3234, 0.24, 0.3234, 0.2379, 0.3233, 0.2431, 0.301, 0.2457, 0.2991, 0.1874, 0.3639, 0.1898, 0.3604, 0.1989, 0.3667, 0.1973, 0.3708, 0.2186, 0.2801, 0.2334, 0.2741, 0.2319, 0.2782, 0.2184, 0.2837, 0.2121, 0.3648, 0.2124, 0.3612, 0.2267, 0.3453, 0.2277, 0.3474, 0.2433, 0.281, 0.2457, 0.2991, 0.2431, 0.301, 0.2409, 0.2845, 0.185, 0.3459, 0.1876, 0.3439, 0.1898, 0.3604, 0.1874, 0.3639, 0.203, 0.2975, 0.2186, 0.2801, 0.2184, 0.2837, 0.2041, 0.2996, 0.1973, 0.3708, 0.1989, 0.3667, 0.2124, 0.3612, 0.2121, 0.3648, 0.2334, 0.2741, 0.2433, 0.281, 0.2409, 0.2845, 0.2319, 0.2782, 0.5567, 0.7364, 0.535, 0.7358, 0.535, 0.7332, 0.5567, 0.7338, 0.4152, 0.7337, 0.4041, 0.7333, 0.4041, 0.7308, 0.4152, 0.7311, 0.4856, 0.7332, 0.4606, 0.7325, 0.4606, 0.7299, 0.4856, 0.7306, 0.4501, 0.7425, 0.4383, 0.7421, 0.4383, 0.7395, 0.4501, 0.7399, 0.5817, 0.7372, 0.5567, 0.7364, 0.5567, 0.7338, 0.5817, 0.7346, 0.5072, 0.7442, 0.4972, 0.7439, 0.4972, 0.7413, 0.5073, 0.7416, 0.4606, 0.7325, 0.4389, 0.7318, 0.4389, 0.7292, 0.4606, 0.7299, 0.5073, 0.7339, 0.4856, 0.7332, 0.4856, 0.7306, 0.5073, 0.7313, 0.4972, 0.7439, 0.4846, 0.7435, 0.4846, 0.7409, 0.4972, 0.7413, 0.6033, 0.743, 0.5802, 0.7423, 0.5802, 0.7397, 0.6034, 0.7404, 0.4593, 0.7376, 0.4395, 0.737, 0.4395, 0.7344, 0.4593, 0.735, 0.4627, 0.7429, 0.4501, 0.7425, 0.4501, 0.7399, 0.4627, 0.7403, 0.5856, 0.6686, 0.3266, 0.6608, 0.326, 0.6502, 0.585, 0.658, 0.5873, 0.6821, 0.3283, 0.6743, 0.3266, 0.6608, 0.5856, 0.6686, 0.59, 0.6933, 0.331, 0.6855, 0.3283, 0.6743, 0.5873, 0.6821, 0.4416, 0.3665, 0.5634, 0.3709, 0.5522, 0.4019, 0.4304, 0.3976, 0.4416, 0.3665, 0.4544, 0.3322, 0.5766, 0.3366, 0.5634, 0.3709, 0.3294, 0.6258, 0.3287, 0.6153, 0.5878, 0.623, 0.5884, 0.6336, 0.331, 0.6393, 0.3294, 0.6258, 0.5884, 0.6336, 0.59, 0.6471, 0.3337, 0.6505, 0.331, 0.6393, 0.59, 0.6471, 0.5927, 0.6583, 0.4671, 0.2979, 0.4789, 0.2672, 0.6008, 0.2716, 0.589, 0.3023, 0.4671, 0.2979, 0.589, 0.3023, 0.5766, 0.3366, 0.4544, 0.3322, 0.4607, 0.2977, 0.4671, 0.2979, 0.4544, 0.3322, 0.448, 0.332, 0.4607, 0.2977, 0.4725, 0.267, 0.4789, 0.2672, 0.4671, 0.2979, 0.3201, 0.6501, 0.3174, 0.6389, 0.331, 0.6393, 0.3337, 0.6505, 0.3174, 0.6389, 0.3157, 0.6254, 0.3294, 0.6258, 0.331, 0.6393, 0.3157, 0.6254, 0.3151, 0.6148, 0.3287, 0.6153, 0.3294, 0.6258, 0.4352, 0.3663, 0.448, 0.332, 0.4544, 0.3322, 0.4416, 0.3665, 0.4352, 0.3663, 0.4416, 0.3665, 0.4304, 0.3976, 0.424, 0.3973, 0.6036, 0.6937, 0.59, 0.6933, 0.5873, 0.6821, 0.6009, 0.6825, 0.6009, 0.6825, 0.5873, 0.6821, 0.5856, 0.6686, 0.5993, 0.669, 0.5993, 0.669, 0.5856, 0.6686, 0.585, 0.658, 0.5986, 0.6584, 0.47, 0.7302, 0.445, 0.7294, 0.4524, 0.7197, 0.4651, 0.72, 0.4753, 0.6898, 0.4678, 0.6995, 0.4551, 0.6992, 0.4503, 0.6891, 0.506, 0.7164, 0.4835, 0.7131, 0.4842, 0.7076, 0.5075, 0.7056, 0.4503, 0.6891, 0.4551, 0.6992, 0.4438, 0.7016, 0.4279, 0.6938, 0.4962, 0.6959, 0.4785, 0.7026, 0.4678, 0.6995, 0.4753, 0.6898, 0.424, 0.7233, 0.4128, 0.7136, 0.4361, 0.7116, 0.4418, 0.7166, 0.4923, 0.7254, 0.4765, 0.7176, 0.4835, 0.7131, 0.506, 0.7164, 0.4142, 0.7028, 0.4279, 0.6938, 0.4438, 0.7016, 0.4368, 0.7061, 0.5075, 0.7056, 0.4842, 0.7076, 0.4785, 0.7026, 0.4962, 0.6959, 0.445, 0.7294, 0.424, 0.7233, 0.4418, 0.7166, 0.4524, 0.7197, 0.47, 0.7302, 0.4651, 0.72, 0.4765, 0.7176, 0.4923, 0.7254, 0.4128, 0.7136, 0.4142, 0.7028, 0.4368, 0.7061, 0.4361, 0.7116, 0.4389, 0.7344, 0.4279, 0.7341, 0.4279, 0.7315, 0.4389, 0.7318, 0.6034, 0.7378, 0.5817, 0.7372, 0.5817, 0.7346, 0.6034, 0.7352, 0.4279, 0.7315, 0.4152, 0.7311, 0.4152, 0.7285, 0.4279, 0.7289, 0.5073, 0.739, 0.4841, 0.7383, 0.4841, 0.7357, 0.5073, 0.7364, 0.4279, 0.7341, 0.4152, 0.7337, 0.4152, 0.7311, 0.4279, 0.7315, 0.5554, 0.7416, 0.5356, 0.741, 0.5356, 0.7384, 0.5554, 0.739, 0.4389, 0.7318, 0.4279, 0.7315, 0.4279, 0.7289, 0.4389, 0.7292, 0.4152, 0.7311, 0.4041, 0.7308, 0.4042, 0.7282, 0.4152, 0.7285, 0.5802, 0.7423, 0.5554, 0.7416, 0.5554, 0.739, 0.5802, 0.7397, 0.4846, 0.7435, 0.4728, 0.7432, 0.4728, 0.7406, 0.4846, 0.7409, 0.4728, 0.7432, 0.4627, 0.7429, 0.4627, 0.7403, 0.4728, 0.7406, 0.4841, 0.7383, 0.4593, 0.7376, 0.4593, 0.735, 0.4841, 0.7357, 0.2409, 0.2539, 0.255, 0.2637, 0.2433, 0.281, 0.2334, 0.2741, 0.1898, 0.3911, 0.1973, 0.3708, 0.2121, 0.3648, 0.2107, 0.3825, 0.1979, 0.2871, 0.22, 0.2624, 0.2186, 0.2801, 0.203, 0.2975, 0.1723, 0.3557, 0.185, 0.3459, 0.1874, 0.3639, 0.1758, 0.3812, 0.255, 0.2637, 0.2584, 0.2893, 0.2457, 0.2991, 0.2433, 0.281, 0.2107, 0.3825, 0.2121, 0.3648, 0.2277, 0.3474, 0.2329, 0.3579, 0.22, 0.2624, 0.2409, 0.2539, 0.2334, 0.2741, 0.2186, 0.2801, 0.1758, 0.3812, 0.1874, 0.3639, 0.1973, 0.3708, 0.1898, 0.3911, 0.2503, 0.3237, 0.24, 0.3234, 0.2457, 0.2991, 0.2584, 0.2893, 0.2329, 0.3579, 0.2277, 0.3474, 0.24, 0.3234, 0.2503, 0.3237, 0.1804, 0.3212, 0.1979, 0.2871, 0.203, 0.2975, 0.1907, 0.3216, 0.1804, 0.3212, 0.1907, 0.3216, 0.185, 0.3459, 0.1723, 0.3557, 0.3099, 0.3606, 0.3274, 0.3265, 0.4439, 0.3318, 0.4309, 0.3661, 0.3355, 0.292, 0.4565, 0.2975, 0.4439, 0.3318, 0.3274, 0.3265, 0.2329, 0.3579, 0.2503, 0.3237, 0.2654, 0.3243, 0.2479, 0.3584, 0.2584, 0.2893, 0.2735, 0.2898, 0.2654, 0.3243, 0.2503, 0.3237])
me_circle_003.materials.append(mat_material_002)
me_circle_003.update()
me_circle_004 = bpy.data.meshes.new('Circle.004')
me_circle_004.from_pydata([(0.4549, 1.098, 0.159), (0.8406, 0.8406, 0.159), (1.098, 0.4549, 0.159), (1.189, -7.203e-07, 0.159), (1.098, -0.4549, 0.159), (0.8406, -0.8406, 0.159), (0.4549, -1.098, 0.159), (1.427e-08, -1.189, 0.159), (-0.4549, -1.098, 0.159), (-0.8406, -0.8406, 0.159), (-1.098, -0.4549, 0.159), (-1.189, -7.203e-07, 0.159), (-1.098, 0.4549, 0.159), (-0.8406, 0.8406, 0.159), (1.427e-08, 1.189, 0.159), (-0.4549, 1.098, 0.159), (-3.843e-07, 1.0, -5.09), (-0.3827, 0.9239, -5.09), (-0.7071, 0.7071, -5.09), (-0.9239, 0.3827, -5.09), (-1.0, 0.0, -5.09), (-0.9239, -0.3827, -5.09), (-0.7071, -0.7071, -5.09), (-0.3827, -0.9239, -5.09), (-3.843e-07, -1.0, -5.09), (0.3827, -0.9239, -5.09), (0.7071, -0.7071, -5.09), (0.9239, -0.3827, -5.09), (1.0, 0.0, -5.09), (0.9239, 0.3827, -5.09), (0.7071, 0.7071, -5.09), (0.3827, 0.9239, -5.09), (4.013e-07, 1.0, 5.315), (-0.3827, 0.9239, 5.315), (-0.7071, 0.7071, 5.315), (-0.9239, 0.3827, 5.315), (-1.0, 0.0, 5.315), (-0.9239, -0.3827, 5.315), (-0.7071, -0.7071, 5.315), (-0.3827, -0.9239, 5.315), (4.013e-07, -1.0, 5.315), (0.3827, -0.9239, 5.315), (0.7071, -0.7071, 5.315), (0.9239, -0.3827, 5.315), (1.0, 0.0, 5.315), (0.9239, 0.3827, 5.315), (0.7071, 0.7071, 5.315), (0.3827, 0.9239, 5.315), (2.709e-07, 1.0, 3.588), (-2.469e-07, 1.0, -3.27), (-0.3827, 0.9239, -3.27), (-0.3827, 0.9239, 3.588), (-0.7071, 0.7071, -3.27), (-0.7071, 0.7071, 3.588), (-0.9239, 0.3827, -3.27), (-0.9239, 0.3827, 3.588), (-1.0, 0.0, -3.27), (-1.0, 0.0, 3.588), (-0.9239, -0.3827, -3.27), (-0.9239, -0.3827, 3.588), (-0.7071, -0.7071, -3.27), (-0.7071, -0.7071, 3.588), (-0.3827, -0.9239, -3.27), (-0.3827, -0.9239, 3.588), (-2.469e-07, -1.0, -3.27), (2.709e-07, -1.0, 3.588), (0.3827, -0.9239, -3.27), (0.3827, -0.9239, 3.588), (0.7071, -0.7071, -3.27), (0.7071, -0.7071, 3.588), (0.9239, -0.3827, -3.27), (0.9239, -0.3827, 3.588), (1.0, 0.0, -3.27), (1.0, 0.0, 3.588), (0.9239, 0.3827, -3.27), (0.9239, 0.3827, 3.588), (0.7071, 0.7071, -3.27), (0.7071, 0.7071, 3.588), (0.3827, 0.9239, -3.27), (0.3827, 0.9239, 3.588)], [], [(59, 61, 38, 37), (75, 77, 46, 45), (61, 63, 39, 38), (77, 79, 47, 46), (63, 65, 40, 39), (48, 79, 0, 14), (65, 67, 41, 40), (79, 48, 32, 47), (50, 49, 16, 17), (67, 69, 42, 41), (53, 55, 35, 34), (69, 71, 43, 42), (55, 57, 36, 35), (71, 73, 44, 43), (57, 59, 37, 36), (73, 75, 45, 44), (58, 56, 20, 21), (74, 72, 28, 29), (60, 58, 21, 22), (76, 74, 29, 30), (62, 60, 22, 23), (78, 76, 30, 31), (64, 62, 23, 24), (49, 78, 31, 16), (51, 53, 34, 33), (66, 64, 24, 25), (52, 50, 17, 18), (68, 66, 25, 26), (54, 52, 18, 19), (70, 68, 26, 27), (56, 54, 19, 20), (72, 70, 27, 28), (15, 14, 49, 50), (13, 15, 50, 52), (12, 13, 52, 54), (11, 12, 54, 56), (10, 11, 56, 58), (9, 10, 58, 60), (8, 9, 60, 62), (7, 8, 62, 64), (6, 7, 64, 66), (5, 6, 66, 68), (4, 5, 68, 70), (3, 4, 70, 72), (2, 3, 72, 74), (1, 2, 74, 76), (0, 1, 76, 78), (14, 0, 78, 49), (48, 51, 33, 32), (79, 77, 1, 0), (77, 75, 2, 1), (75, 73, 3, 2), (73, 71, 4, 3), (71, 69, 5, 4), (69, 67, 6, 5), (67, 65, 7, 6), (65, 63, 8, 7), (63, 61, 9, 8), (61, 59, 10, 9), (59, 57, 11, 10), (57, 55, 12, 11), (55, 53, 13, 12), (53, 51, 15, 13), (51, 48, 14, 15)])
me_circle_004.polygons.foreach_set('use_smooth', [True] * 64)
_uv = me_circle_004.uv_layers.new(name='UVMap')
_uv.uv.foreach_set('vector', [0.0, 0.0, 0.0, 0.0, 0.0, 0.0, 0.0, 0.0, 0.0, 0.0, 0.0, 0.0, 0.0, 0.0, 0.0, 0.0, 0.0, 0.0, 0.0, 0.0, 0.0, 0.0, 0.0, 0.0, 0.0, 0.0, 0.0, 0.0, 0.0, 0.0, 0.0, 0.0, 0.0, 0.0, 0.0, 0.0, 0.0, 0.0, 0.0, 0.0, 0.0, 0.0, 0.0, 0.0, 0.0, 0.0, 0.0, 0.0, 0.0, 0.0, 0.0, 0.0, 0.0, 0.0, 0.0, 0.0, 0.0, 0.0, 0.0, 0.0, 0.0, 0.0, 0.0, 0.0, 0.0, 0.0, 0.0, 0.0, 0.0, 0.0, 0.0, 0.0, 0.0, 0.0, 0.0, 0.0, 0.0, 0.0, 0.0, 0.0, 0.0, 0.0, 0.0, 0.0, 0.0, 0.0, 0.0, 0.0, 0.0, 0.0, 0.0, 0.0, 0.0, 0.0, 0.0, 0.0, 0.0, 0.0, 0.0, 0.0, 0.0, 0.0, 0.0, 0.0, 0.0, 0.0, 0.0, 0.0, 0.0, 0.0, 0.0, 0.0, 0.0, 0.0, 0.0, 0.0, 0.0, 0.0, 0.0, 0.0, 0.0, 0.0, 0.0, 0.0, 0.0, 0.0, 0.0, 0.0, 0.0, 0.0, 0.0, 0.0, 0.0, 0.0, 0.0, 0.0, 0.0, 0.0, 0.0, 0.0, 0.0, 0.0, 0.0, 0.0, 0.0, 0.0, 0.0, 0.0, 0.0, 0.0, 0.0, 0.0, 0.0, 0.0, 0.0, 0.0, 0.0, 0.0, 0.0, 0.0, 0.0, 0.0, 0.0, 0.0, 0.0, 0.0, 0.0, 0.0, 0.0, 0.0, 0.0, 0.0, 0.0, 0.0, 0.0, 0.0, 0.0, 0.0, 0.0, 0.0, 0.0, 0.0, 0.0, 0.0, 0.0, 0.0, 0.0, 0.0, 0.0, 0.0, 0.0, 0.0, 0.0, 0.0, 0.0, 0.0, 0.0, 0.0, 0.0, 0.0, 0.0, 0.0, 0.0, 0.0, 0.0, 0.0, 0.0, 0.0, 0.0, 0.0, 0.0, 0.0, 0.0, 0.0, 0.0, 0.0, 0.0, 0.0, 0.0, 0.0, 0.0, 0.0, 0.0, 0.0, 0.0, 0.0, 0.0, 0.0, 0.0, 0.0, 0.0, 0.0, 0.0, 0.0, 0.0, 0.0, 0.0, 0.0, 0.0, 0.0, 0.0, 0.0, 0.0, 0.0, 0.0, 0.0, 0.0, 0.0, 0.0, 0.0, 0.0, 0.0, 0.0, 0.0, 0.0, 0.0, 0.0, 0.0, 0.0, 0.0, 0.0, 0.0, 0.0, 0.0, 0.0, 0.0, 0.0, 0.0, 0.0, 0.0, 0.0, 0.0, 0.0, 0.0, 0.0, 0.0, 0.0, 0.0, 0.0, 0.0, 0.0, 0.0, 0.0, 0.0, 0.0, 0.0, 0.0, 0.0, 0.0, 0.0, 0.0, 0.0, 0.0, 0.0, 0.0, 0.0, 0.0, 0.0, 0.0, 0.0, 0.0, 0.0, 0.0, 0.0, 0.0, 0.0, 0.0, 0.0, 0.0, 0.0, 0.0, 0.0, 0.0, 0.0, 0.0, 0.0, 0.0, 0.0, 0.0, 0.0, 0.0, 0.0, 0.0, 0.0, 0.0, 0.0, 0.0, 0.0, 0.0, 0.0, 0.0, 0.0, 0.0, 0.0, 0.0, 0.0, 0.0, 0.0, 0.0, 0.0, 0.0, 0.0, 0.0, 0.0, 0.0, 0.0, 0.0, 0.0, 0.0, 0.0, 0.0, 0.0, 0.0, 0.0, 0.0, 0.0, 0.0, 0.0, 0.0, 0.0, 0.0, 0.0, 0.0, 0.0, 0.0, 0.0, 0.0, 0.0, 0.0, 0.0, 0.0, 0.0, 0.0, 0.0, 0.0, 0.0, 0.0, 0.0, 0.0, 0.0, 0.0, 0.0, 0.0, 0.0, 0.0, 0.0, 0.0, 0.0, 0.0, 0.0, 0.0, 0.0, 0.0, 0.0, 0.0, 0.0, 0.0, 0.0, 0.0, 0.0, 0.0, 0.0, 0.0, 0.0, 0.0, 0.0, 0.0, 0.0, 0.0, 0.0, 0.0, 0.0, 0.0, 0.0, 0.0, 0.0, 0.0, 0.0, 0.0, 0.0, 0.0, 0.0, 0.0, 0.0, 0.0, 0.0, 0.0, 0.0, 0.0, 0.0, 0.0, 0.0, 0.0, 0.0, 0.0, 0.0, 0.0, 0.0, 0.0, 0.0, 0.0, 0.0, 0.0, 0.0, 0.0, 0.0, 0.0, 0.0, 0.0, 0.0, 0.0, 0.0, 0.0, 0.0, 0.0, 0.0, 0.0, 0.0, 0.0, 0.0, 0.0, 0.0, 0.0, 0.0, 0.0, 0.0, 0.0, 0.0, 0.0, 0.0, 0.0, 0.0, 0.0, 0.0, 0.0, 0.0, 0.0, 0.0, 0.0, 0.0, 0.0, 0.0, 0.0, 0.0, 0.0, 0.0, 0.0, 0.0, 0.0, 0.0, 0.0, 0.0, 0.0, 0.0, 0.0, 0.0, 0.0, 0.0, 0.0, 0.0, 0.0, 0.0, 0.0, 0.0, 0.0, 0.0, 0.0, 0.0, 0.0, 0.0, 0.0, 0.0])
me_circle_004.materials.append(mat_material_004)
me_circle_004.update()

# ---- objects
ob_circle = bpy.data.objects.new('Circle', me_circle)
ob_circle_001 = bpy.data.objects.new('Circle.001', me_circle_001)
ob_circle_003 = bpy.data.objects.new('Circle.003', me_circle_003)
ob_circle_002 = bpy.data.objects.new('Circle.002', me_circle_004)

# ---- transforms, parenting, visibility, modifiers, constraints
ob_circle.location = (5.34, 9.491, -2.442)
ob_circle.rotation_euler = (-4.391, -0.08801, 2.454)
ob_circle.scale = (0.7648, 0.7648, 0.9488)
_m = ob_circle.modifiers.new('Subdivision', 'SUBSURF')
_m.levels = 3
_m.render_levels = 3
ob_circle_001.location = (5.523, 9.749, -2.542)
ob_circle_001.rotation_euler = (-4.391, -0.08801, 2.454)
ob_circle_001.scale = (0.8702, 0.8846, 0.76)
_m = ob_circle_001.modifiers.new('Subdivision', 'SUBSURF')
_m.levels = 2
ob_circle_003.location = (-6.639, -8.65, 4.588)
ob_circle_003.rotation_euler = (-7.762, 0.3201, 0.9125)
ob_circle_003.scale = (0.4475, 0.4475, 0.4475)
_m = ob_circle_003.modifiers.new('Solidify', 'SOLIDIFY')
_m.thickness = 0.45
_m = ob_circle_003.modifiers.new('Subdivision', 'SUBSURF')
_m.levels = 2
_m = ob_circle_003.modifiers.new('Mirror', 'MIRROR')
_m.use_axis = (False, False, False)
ob_circle_002.location = (-7.163, -6.639, 4.313)
ob_circle_002.rotation_euler = (4.442, 1.903, 0.6272)
ob_circle_002.scale = (0.358, 0.358, 0.358)

# ---- collection membership
col_collection.objects.link(ob_circle)
col_collection.objects.link(ob_circle_001)
col_collection.objects.link(ob_circle_003)
col_collection.objects.link(ob_circle_002)

# ---- scene / render settings (as saved in the file)
scene.frame_start = 1; scene.frame_end = 250; scene.frame_set(1)
scene.render.engine = 'BLENDER_EEVEE_NEXT'
scene.cycles.sampling_pattern = 'TABULATED_SOBOL'
scene.cycles.use_light_tree = False
scene.view_settings.view_transform = 'Filmic'
bpy.context.view_layer.update()

# ---- added for rendering (the .blend has no active camera and no usable light): camera, sun
cam_auto = bpy.data.cameras.new('AutoCamera')
cam_auto.lens = 50.0
cam_auto.sensor_width = 36.0
cam_auto.clip_end = 1000.0
ob_auto_camera = bpy.data.objects.new('AutoCamera', cam_auto)
scene.collection.objects.link(ob_auto_camera)
ob_auto_camera.location = (37.1104, -36.5465, 27.3534)
ob_auto_camera.rotation_euler = (1.09748, -7.21219e-08, 0.694738)
scene.camera = ob_auto_camera
light_auto_sun = bpy.data.lights.new('AutoSun', 'SUN')
light_auto_sun.energy = 3.0
light_auto_sun.angle = 0.0523599
ob_auto_sun = bpy.data.objects.new('AutoSun', light_auto_sun)
scene.collection.objects.link(ob_auto_sun)
ob_auto_sun.rotation_euler = (0.872665, 0.174533, 0.523599)
bpy.context.view_layer.update()
